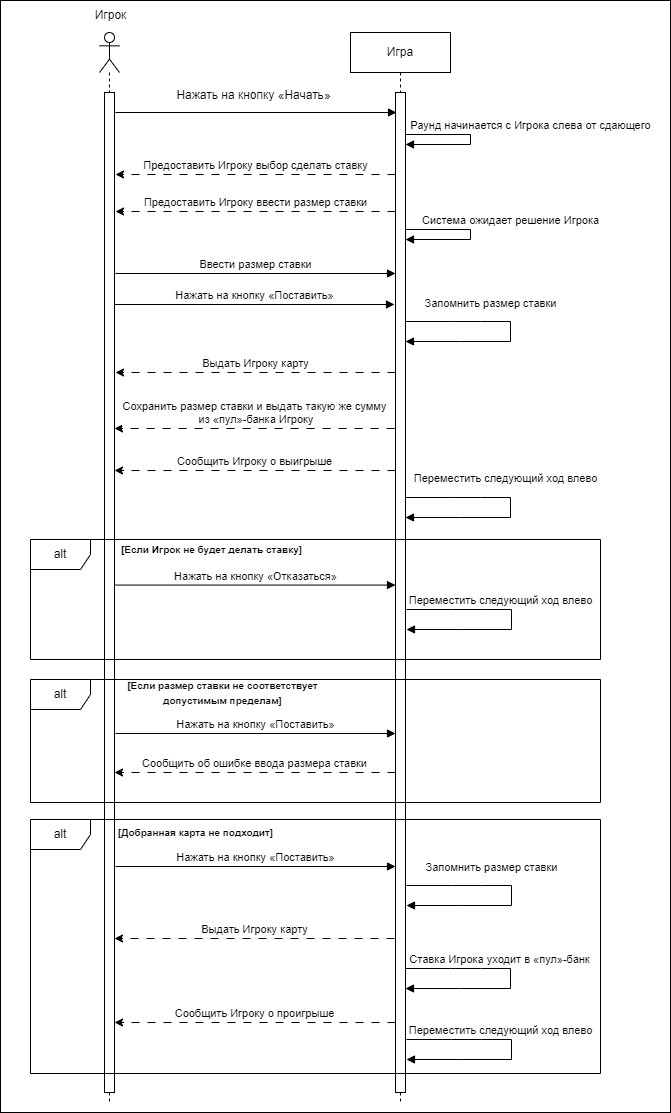

The diagram above was exported from draw.io. Its source (the exported page's mxGraphModel, read from the mxfile embedded in the PNG):
<mxGraphModel dx="1002" dy="575" grid="1" gridSize="10" guides="1" tooltips="1" connect="1" arrows="1" fold="1" page="1" pageScale="1" pageWidth="1169" pageHeight="1654" math="0" shadow="0">
  <root>
    <mxCell id="0" />
    <mxCell id="1" parent="0" />
    <mxCell id="ac0b_HEIPLoAb54fdT4--8" value="" style="rounded=0;whiteSpace=wrap;html=1;" parent="1" vertex="1">
      <mxGeometry x="210" y="48" width="670" height="1112" as="geometry" />
    </mxCell>
    <mxCell id="lBXPb-Ign8r6802QLGvo-1" value="" style="shape=umlLifeline;perimeter=lifelinePerimeter;whiteSpace=wrap;html=1;container=1;dropTarget=0;collapsible=0;recursiveResize=0;outlineConnect=0;portConstraint=eastwest;newEdgeStyle={&quot;curved&quot;:0,&quot;rounded&quot;:0};participant=umlActor;" parent="1" vertex="1">
      <mxGeometry x="309" y="80" width="20" height="1070" as="geometry" />
    </mxCell>
    <mxCell id="lBXPb-Ign8r6802QLGvo-4" value="" style="html=1;points=[[0,0,0,0,5],[0,1,0,0,-5],[1,0,0,0,5],[1,1,0,0,-5]];perimeter=orthogonalPerimeter;outlineConnect=0;targetShapes=umlLifeline;portConstraint=eastwest;newEdgeStyle={&quot;curved&quot;:0,&quot;rounded&quot;:0};" parent="lBXPb-Ign8r6802QLGvo-1" vertex="1">
      <mxGeometry x="5" y="60" width="10" height="1000" as="geometry" />
    </mxCell>
    <mxCell id="lBXPb-Ign8r6802QLGvo-2" value="Игра" style="shape=umlLifeline;perimeter=lifelinePerimeter;whiteSpace=wrap;html=1;container=1;dropTarget=0;collapsible=0;recursiveResize=0;outlineConnect=0;portConstraint=eastwest;newEdgeStyle={&quot;curved&quot;:0,&quot;rounded&quot;:0};" parent="1" vertex="1">
      <mxGeometry x="560" y="80" width="100" height="1070" as="geometry" />
    </mxCell>
    <mxCell id="lBXPb-Ign8r6802QLGvo-5" value="" style="html=1;points=[[0,0,0,0,5],[0,1,0,0,-5],[1,0,0,0,5],[1,1,0,0,-5]];perimeter=orthogonalPerimeter;outlineConnect=0;targetShapes=umlLifeline;portConstraint=eastwest;newEdgeStyle={&quot;curved&quot;:0,&quot;rounded&quot;:0};" parent="lBXPb-Ign8r6802QLGvo-2" vertex="1">
      <mxGeometry x="45" y="60" width="10" height="1000" as="geometry" />
    </mxCell>
    <mxCell id="lBXPb-Ign8r6802QLGvo-3" value="Игрок" style="text;html=1;align=center;verticalAlign=middle;resizable=0;points=[];autosize=1;strokeColor=none;fillColor=none;" parent="1" vertex="1">
      <mxGeometry x="290" y="48" width="60" height="30" as="geometry" />
    </mxCell>
    <mxCell id="lBXPb-Ign8r6802QLGvo-6" value="Раунд начинается с Игрока слева от сдающего" style="html=1;verticalAlign=bottom;endArrow=block;curved=0;rounded=0;" parent="1" edge="1">
      <mxGeometry x="-0.0714" y="60" width="80" relative="1" as="geometry">
        <mxPoint x="615" y="182" as="sourcePoint" />
        <mxPoint x="615" y="192" as="targetPoint" />
        <Array as="points">
          <mxPoint x="680" y="182" />
          <mxPoint x="680" y="192" />
        </Array>
        <mxPoint as="offset" />
      </mxGeometry>
    </mxCell>
    <mxCell id="lBXPb-Ign8r6802QLGvo-7" value="Предоставить Игроку выбор сделать ставку" style="html=1;verticalAlign=bottom;endArrow=classic;curved=0;rounded=0;dashed=1;dashPattern=8 8;endFill=1;" parent="1" edge="1">
      <mxGeometry width="80" relative="1" as="geometry">
        <mxPoint x="605" y="222.0000000000001" as="sourcePoint" />
        <mxPoint x="325" y="222.0000000000001" as="targetPoint" />
      </mxGeometry>
    </mxCell>
    <mxCell id="lBXPb-Ign8r6802QLGvo-9" value="Ввести размер ставки" style="html=1;verticalAlign=bottom;endArrow=block;curved=0;rounded=0;endFill=1;" parent="1" edge="1">
      <mxGeometry width="80" relative="1" as="geometry">
        <mxPoint x="325" y="321.0000000000001" as="sourcePoint" />
        <mxPoint x="605" y="321.0000000000001" as="targetPoint" />
      </mxGeometry>
    </mxCell>
    <mxCell id="lBXPb-Ign8r6802QLGvo-10" value="alt" style="shape=umlFrame;whiteSpace=wrap;html=1;pointerEvents=0;" parent="1" vertex="1">
      <mxGeometry x="240" y="587" width="570" height="120" as="geometry" />
    </mxCell>
    <mxCell id="lBXPb-Ign8r6802QLGvo-11" value="&lt;font size=&quot;1&quot; style=&quot;&quot;&gt;&lt;b style=&quot;&quot;&gt;[Если Игрок не будет делать ставку]&lt;/b&gt;&lt;/font&gt;" style="text;html=1;align=center;verticalAlign=middle;resizable=0;points=[];autosize=1;strokeColor=none;fillColor=none;" parent="1" vertex="1">
      <mxGeometry x="321" y="582" width="200" height="30" as="geometry" />
    </mxCell>
    <mxCell id="lBXPb-Ign8r6802QLGvo-12" value="Нажать на кнопку «Отказаться»" style="html=1;verticalAlign=bottom;endArrow=block;curved=0;rounded=0;" parent="1" edge="1">
      <mxGeometry width="80" relative="1" as="geometry">
        <mxPoint x="325" y="632.5700000000002" as="sourcePoint" />
        <mxPoint x="605" y="632.5700000000002" as="targetPoint" />
      </mxGeometry>
    </mxCell>
    <mxCell id="lBXPb-Ign8r6802QLGvo-13" value="alt" style="shape=umlFrame;whiteSpace=wrap;html=1;pointerEvents=0;" parent="1" vertex="1">
      <mxGeometry x="240" y="727" width="570" height="123" as="geometry" />
    </mxCell>
    <mxCell id="lBXPb-Ign8r6802QLGvo-15" value="&lt;font size=&quot;1&quot; style=&quot;&quot;&gt;&lt;b style=&quot;&quot;&gt;[Если размер ставки не соответствует &lt;br&gt;допустимым пределам]&lt;/b&gt;&lt;/font&gt;" style="text;html=1;align=center;verticalAlign=middle;resizable=0;points=[];autosize=1;strokeColor=none;fillColor=none;" parent="1" vertex="1">
      <mxGeometry x="327" y="720" width="210" height="40" as="geometry" />
    </mxCell>
    <mxCell id="lBXPb-Ign8r6802QLGvo-16" value="Предоставить Игроку ввести размер ставки" style="html=1;verticalAlign=bottom;endArrow=classic;curved=0;rounded=0;dashed=1;dashPattern=8 8;endFill=1;" parent="1" edge="1">
      <mxGeometry width="80" relative="1" as="geometry">
        <mxPoint x="605" y="259.0000000000001" as="sourcePoint" />
        <mxPoint x="325" y="259.0000000000001" as="targetPoint" />
      </mxGeometry>
    </mxCell>
    <mxCell id="lBXPb-Ign8r6802QLGvo-22" value="Выдать Игроку карту" style="html=1;verticalAlign=bottom;endArrow=classic;curved=0;rounded=0;endFill=1;dashed=1;dashPattern=8 8;" parent="1" edge="1">
      <mxGeometry width="80" relative="1" as="geometry">
        <mxPoint x="605" y="420.0000000000001" as="sourcePoint" />
        <mxPoint x="325" y="420.0000000000001" as="targetPoint" />
      </mxGeometry>
    </mxCell>
    <mxCell id="lBXPb-Ign8r6802QLGvo-23" value="alt" style="shape=umlFrame;whiteSpace=wrap;html=1;pointerEvents=0;" parent="1" vertex="1">
      <mxGeometry x="240" y="867" width="570" height="254" as="geometry" />
    </mxCell>
    <mxCell id="lBXPb-Ign8r6802QLGvo-25" value="&lt;font size=&quot;1&quot; style=&quot;&quot;&gt;&lt;b style=&quot;&quot;&gt;[Добранная карта не подходит]&lt;/b&gt;&lt;/font&gt;" style="text;html=1;align=center;verticalAlign=middle;resizable=0;points=[];autosize=1;strokeColor=none;fillColor=none;" parent="1" vertex="1">
      <mxGeometry x="315" y="865" width="180" height="30" as="geometry" />
    </mxCell>
    <mxCell id="lBXPb-Ign8r6802QLGvo-29" value="Запомнить размер ставки" style="html=1;verticalAlign=bottom;endArrow=block;curved=0;rounded=0;endFill=1;" parent="1" edge="1">
      <mxGeometry x="-0.2609" y="9" width="80" relative="1" as="geometry">
        <mxPoint x="615" y="369" as="sourcePoint" />
        <mxPoint x="615" y="389" as="targetPoint" />
        <Array as="points">
          <mxPoint x="660" y="369" />
          <mxPoint x="690" y="369" />
          <mxPoint x="720" y="369" />
          <mxPoint x="720" y="389" />
          <mxPoint x="670" y="389" />
        </Array>
        <mxPoint as="offset" />
      </mxGeometry>
    </mxCell>
    <mxCell id="lBXPb-Ign8r6802QLGvo-30" value="Система ожидает решение Игрока" style="html=1;verticalAlign=bottom;endArrow=block;curved=0;rounded=0;" parent="1" edge="1">
      <mxGeometry x="-0.0714" y="40" width="80" relative="1" as="geometry">
        <mxPoint x="615" y="277" as="sourcePoint" />
        <mxPoint x="615" y="287" as="targetPoint" />
        <Array as="points">
          <mxPoint x="680" y="277" />
          <mxPoint x="680" y="287" />
        </Array>
        <mxPoint as="offset" />
      </mxGeometry>
    </mxCell>
    <mxCell id="xQIj1bZJHvlwcdpl8dO1-1" value="Сообщить Игроку о проигрыше" style="html=1;verticalAlign=bottom;endArrow=classic;curved=0;rounded=0;endFill=1;dashed=1;dashPattern=8 8;" parent="1" edge="1">
      <mxGeometry width="80" relative="1" as="geometry">
        <mxPoint x="605" y="1070" as="sourcePoint" />
        <mxPoint x="324" y="1070" as="targetPoint" />
      </mxGeometry>
    </mxCell>
    <mxCell id="xQIj1bZJHvlwcdpl8dO1-4" value="Сообщить Игроку о выигрыше" style="html=1;verticalAlign=bottom;endArrow=classic;curved=0;rounded=0;endFill=1;dashed=1;dashPattern=8 8;" parent="1" edge="1">
      <mxGeometry width="80" relative="1" as="geometry">
        <mxPoint x="605" y="518" as="sourcePoint" />
        <mxPoint x="324" y="518" as="targetPoint" />
      </mxGeometry>
    </mxCell>
    <mxCell id="xQIj1bZJHvlwcdpl8dO1-5" value="Переместить следующий&amp;nbsp;ход влево" style="html=1;verticalAlign=bottom;endArrow=block;curved=0;rounded=0;endFill=1;" parent="1" edge="1">
      <mxGeometry x="-0.1826" width="80" relative="1" as="geometry">
        <mxPoint x="616" y="1087" as="sourcePoint" />
        <mxPoint x="616" y="1107" as="targetPoint" />
        <Array as="points">
          <mxPoint x="661" y="1087" />
          <mxPoint x="691" y="1087" />
          <mxPoint x="721" y="1087" />
          <mxPoint x="721" y="1107" />
          <mxPoint x="671" y="1107" />
        </Array>
        <mxPoint as="offset" />
      </mxGeometry>
    </mxCell>
    <mxCell id="xQIj1bZJHvlwcdpl8dO1-6" value="Переместить следующий&amp;nbsp;ход влево" style="html=1;verticalAlign=bottom;endArrow=block;curved=0;rounded=0;endFill=1;" parent="1" edge="1">
      <mxGeometry x="-0.1826" width="80" relative="1" as="geometry">
        <mxPoint x="616" y="657" as="sourcePoint" />
        <mxPoint x="616" y="677" as="targetPoint" />
        <Array as="points">
          <mxPoint x="661" y="657" />
          <mxPoint x="691" y="657" />
          <mxPoint x="721" y="657" />
          <mxPoint x="721" y="677" />
          <mxPoint x="671" y="677" />
        </Array>
        <mxPoint as="offset" />
      </mxGeometry>
    </mxCell>
    <mxCell id="ac0b_HEIPLoAb54fdT4--1" value="" style="endArrow=block;html=1;rounded=0;endFill=1;" parent="1" edge="1">
      <mxGeometry width="50" height="50" relative="1" as="geometry">
        <mxPoint x="325" y="160" as="sourcePoint" />
        <mxPoint x="605.9999999999998" y="160" as="targetPoint" />
      </mxGeometry>
    </mxCell>
    <mxCell id="ac0b_HEIPLoAb54fdT4--2" value="Нажать на кнопку «Начать»" style="text;html=1;align=center;verticalAlign=middle;resizable=0;points=[];autosize=1;strokeColor=none;fillColor=none;" parent="1" vertex="1">
      <mxGeometry x="373" y="128" width="180" height="30" as="geometry" />
    </mxCell>
    <mxCell id="ac0b_HEIPLoAb54fdT4--3" value="Нажать на кнопку «Поставить»" style="html=1;verticalAlign=bottom;endArrow=block;curved=0;rounded=0;endFill=1;" parent="1" edge="1">
      <mxGeometry width="80" relative="1" as="geometry">
        <mxPoint x="324" y="352.0000000000001" as="sourcePoint" />
        <mxPoint x="604" y="352.0000000000001" as="targetPoint" />
      </mxGeometry>
    </mxCell>
    <mxCell id="ac0b_HEIPLoAb54fdT4--4" value="Сохранить размер ставки и выдать такую же сумму&lt;br&gt;&amp;nbsp;из «пул»-банка Игроку" style="html=1;verticalAlign=bottom;endArrow=classic;curved=0;rounded=0;endFill=1;dashed=1;dashPattern=8 8;" parent="1" edge="1">
      <mxGeometry width="80" relative="1" as="geometry">
        <mxPoint x="604" y="476.0000000000001" as="sourcePoint" />
        <mxPoint x="324" y="476.0000000000001" as="targetPoint" />
      </mxGeometry>
    </mxCell>
    <mxCell id="ac0b_HEIPLoAb54fdT4--5" value="Переместить следующий ход влево" style="html=1;verticalAlign=bottom;endArrow=block;curved=0;rounded=0;endFill=1;" parent="1" edge="1">
      <mxGeometry x="-0.087" y="-5" width="80" relative="1" as="geometry">
        <mxPoint x="615" y="545" as="sourcePoint" />
        <mxPoint x="615" y="565" as="targetPoint" />
        <Array as="points">
          <mxPoint x="660" y="545" />
          <mxPoint x="690" y="545" />
          <mxPoint x="720" y="545" />
          <mxPoint x="720" y="565" />
          <mxPoint x="670" y="565" />
        </Array>
        <mxPoint y="-10" as="offset" />
      </mxGeometry>
    </mxCell>
    <mxCell id="ac0b_HEIPLoAb54fdT4--6" value="Сообщить об ошибке ввода размера ставки" style="html=1;verticalAlign=bottom;endArrow=classic;curved=0;rounded=0;endFill=1;dashed=1;dashPattern=8 8;" parent="1" edge="1">
      <mxGeometry width="80" relative="1" as="geometry">
        <mxPoint x="605" y="820" as="sourcePoint" />
        <mxPoint x="324" y="820" as="targetPoint" />
      </mxGeometry>
    </mxCell>
    <mxCell id="ac0b_HEIPLoAb54fdT4--7" value="Ставка Игрока уходит в «пул»-банк" style="html=1;verticalAlign=bottom;endArrow=block;curved=0;rounded=0;endFill=1;" parent="1" edge="1">
      <mxGeometry x="-0.1826" width="80" relative="1" as="geometry">
        <mxPoint x="615" y="1016" as="sourcePoint" />
        <mxPoint x="615" y="1036" as="targetPoint" />
        <Array as="points">
          <mxPoint x="660" y="1016" />
          <mxPoint x="690" y="1016" />
          <mxPoint x="720" y="1016" />
          <mxPoint x="720" y="1036" />
          <mxPoint x="670" y="1036" />
        </Array>
        <mxPoint as="offset" />
      </mxGeometry>
    </mxCell>
    <mxCell id="sOu3Kg_5woCHh_69sa0L-1" value="Нажать на кнопку «Поставить»" style="html=1;verticalAlign=bottom;endArrow=block;curved=0;rounded=0;endFill=1;" edge="1" parent="1">
      <mxGeometry width="80" relative="1" as="geometry">
        <mxPoint x="325" y="781.0000000000001" as="sourcePoint" />
        <mxPoint x="605" y="781.0000000000001" as="targetPoint" />
      </mxGeometry>
    </mxCell>
    <mxCell id="sOu3Kg_5woCHh_69sa0L-2" value="Нажать на кнопку «Поставить»" style="html=1;verticalAlign=bottom;endArrow=block;curved=0;rounded=0;endFill=1;" edge="1" parent="1">
      <mxGeometry width="80" relative="1" as="geometry">
        <mxPoint x="325" y="914.0000000000001" as="sourcePoint" />
        <mxPoint x="605" y="914.0000000000001" as="targetPoint" />
      </mxGeometry>
    </mxCell>
    <mxCell id="sOu3Kg_5woCHh_69sa0L-3" value="Запомнить размер ставки" style="html=1;verticalAlign=bottom;endArrow=block;curved=0;rounded=0;endFill=1;" edge="1" parent="1">
      <mxGeometry x="-0.2609" y="9" width="80" relative="1" as="geometry">
        <mxPoint x="616" y="933" as="sourcePoint" />
        <mxPoint x="616" y="953" as="targetPoint" />
        <Array as="points">
          <mxPoint x="661" y="933" />
          <mxPoint x="691" y="933" />
          <mxPoint x="721" y="933" />
          <mxPoint x="721" y="953" />
          <mxPoint x="671" y="953" />
        </Array>
        <mxPoint as="offset" />
      </mxGeometry>
    </mxCell>
    <mxCell id="sOu3Kg_5woCHh_69sa0L-4" value="Выдать Игроку карту" style="html=1;verticalAlign=bottom;endArrow=classic;curved=0;rounded=0;endFill=1;dashed=1;dashPattern=8 8;" edge="1" parent="1">
      <mxGeometry width="80" relative="1" as="geometry">
        <mxPoint x="604" y="986.0000000000001" as="sourcePoint" />
        <mxPoint x="324" y="986.0000000000001" as="targetPoint" />
      </mxGeometry>
    </mxCell>
  </root>
</mxGraphModel>